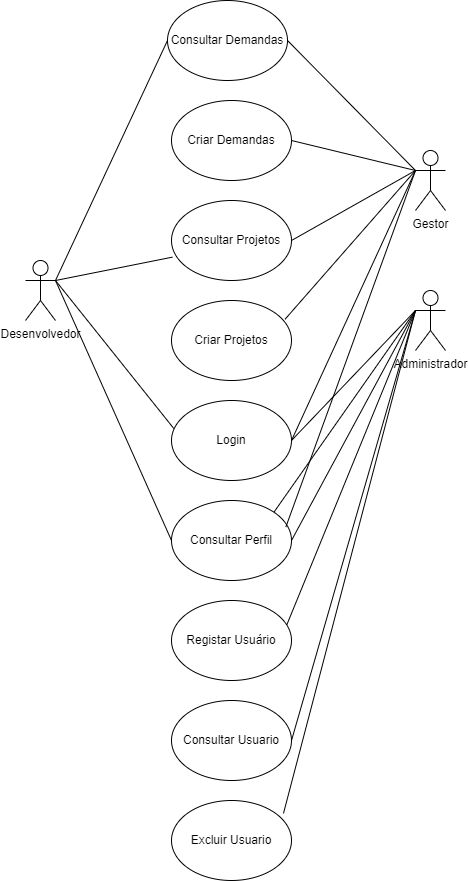

The diagram above was exported from draw.io. Its source (the exported page's mxGraphModel, read from the mxfile embedded in the PNG):
<mxGraphModel dx="1313" dy="718" grid="1" gridSize="10" guides="1" tooltips="1" connect="1" arrows="1" fold="1" page="1" pageScale="1" pageWidth="827" pageHeight="1169" math="0" shadow="0">
  <root>
    <mxCell id="0" />
    <mxCell id="1" parent="0" />
    <mxCell id="zupCqKAO4YJgUnSiePGp-1" value="Consultar Demandas" style="ellipse;whiteSpace=wrap;html=1;" parent="1" vertex="1">
      <mxGeometry x="352" y="40" width="120" height="80" as="geometry" />
    </mxCell>
    <mxCell id="zupCqKAO4YJgUnSiePGp-2" value="Criar Demandas" style="ellipse;whiteSpace=wrap;html=1;" parent="1" vertex="1">
      <mxGeometry x="356" y="140" width="120" height="80" as="geometry" />
    </mxCell>
    <mxCell id="zupCqKAO4YJgUnSiePGp-3" value="Consultar Projetos" style="ellipse;whiteSpace=wrap;html=1;" parent="1" vertex="1">
      <mxGeometry x="356" y="240" width="120" height="80" as="geometry" />
    </mxCell>
    <mxCell id="zupCqKAO4YJgUnSiePGp-4" value="Criar Projetos" style="ellipse;whiteSpace=wrap;html=1;" parent="1" vertex="1">
      <mxGeometry x="356" y="340" width="120" height="80" as="geometry" />
    </mxCell>
    <mxCell id="zupCqKAO4YJgUnSiePGp-5" value="Consultar Perfil" style="ellipse;whiteSpace=wrap;html=1;" parent="1" vertex="1">
      <mxGeometry x="356" y="540" width="120" height="80" as="geometry" />
    </mxCell>
    <mxCell id="zupCqKAO4YJgUnSiePGp-6" value="Login" style="ellipse;whiteSpace=wrap;html=1;" parent="1" vertex="1">
      <mxGeometry x="356" y="440" width="120" height="80" as="geometry" />
    </mxCell>
    <mxCell id="zupCqKAO4YJgUnSiePGp-7" value="Gestor" style="shape=umlActor;verticalLabelPosition=bottom;verticalAlign=top;html=1;outlineConnect=0;" parent="1" vertex="1">
      <mxGeometry x="600" y="190" width="30" height="60" as="geometry" />
    </mxCell>
    <mxCell id="Jf1F_JOvsY18ZnBP5_Q1-1" value="Registar Usuário" style="ellipse;whiteSpace=wrap;html=1;" vertex="1" parent="1">
      <mxGeometry x="356" y="640" width="120" height="80" as="geometry" />
    </mxCell>
    <mxCell id="Jf1F_JOvsY18ZnBP5_Q1-2" value="Administrador" style="shape=umlActor;verticalLabelPosition=bottom;verticalAlign=top;html=1;outlineConnect=0;" vertex="1" parent="1">
      <mxGeometry x="600" y="330" width="30" height="60" as="geometry" />
    </mxCell>
    <mxCell id="Jf1F_JOvsY18ZnBP5_Q1-3" value="Desenvolvedor" style="shape=umlActor;verticalLabelPosition=bottom;verticalAlign=top;html=1;outlineConnect=0;" vertex="1" parent="1">
      <mxGeometry x="210" y="300" width="30" height="60" as="geometry" />
    </mxCell>
    <mxCell id="Jf1F_JOvsY18ZnBP5_Q1-4" value="" style="endArrow=none;html=1;rounded=0;entryX=0;entryY=0.5;entryDx=0;entryDy=0;exitX=1;exitY=0.3333333333333333;exitDx=0;exitDy=0;exitPerimeter=0;" edge="1" parent="1" source="Jf1F_JOvsY18ZnBP5_Q1-3" target="zupCqKAO4YJgUnSiePGp-1">
      <mxGeometry width="50" height="50" relative="1" as="geometry">
        <mxPoint x="302" y="330" as="sourcePoint" />
        <mxPoint x="352" y="280" as="targetPoint" />
      </mxGeometry>
    </mxCell>
    <mxCell id="Jf1F_JOvsY18ZnBP5_Q1-5" value="" style="endArrow=none;html=1;rounded=0;entryX=0.008;entryY=0.708;entryDx=0;entryDy=0;entryPerimeter=0;exitX=1;exitY=0.3333333333333333;exitDx=0;exitDy=0;exitPerimeter=0;" edge="1" parent="1" source="Jf1F_JOvsY18ZnBP5_Q1-3" target="zupCqKAO4YJgUnSiePGp-3">
      <mxGeometry width="50" height="50" relative="1" as="geometry">
        <mxPoint x="244" y="340" as="sourcePoint" />
        <mxPoint x="356" y="296" as="targetPoint" />
      </mxGeometry>
    </mxCell>
    <mxCell id="Jf1F_JOvsY18ZnBP5_Q1-6" value="" style="endArrow=none;html=1;rounded=0;entryX=0;entryY=0.3333333333333333;entryDx=0;entryDy=0;entryPerimeter=0;exitX=1;exitY=0.5;exitDx=0;exitDy=0;" edge="1" parent="1" source="zupCqKAO4YJgUnSiePGp-1" target="zupCqKAO4YJgUnSiePGp-7">
      <mxGeometry width="50" height="50" relative="1" as="geometry">
        <mxPoint x="510" y="410" as="sourcePoint" />
        <mxPoint x="560" y="360" as="targetPoint" />
      </mxGeometry>
    </mxCell>
    <mxCell id="Jf1F_JOvsY18ZnBP5_Q1-7" value="" style="endArrow=none;html=1;rounded=0;entryX=0;entryY=0.3333333333333333;entryDx=0;entryDy=0;entryPerimeter=0;exitX=1;exitY=0.5;exitDx=0;exitDy=0;" edge="1" parent="1" source="zupCqKAO4YJgUnSiePGp-2" target="zupCqKAO4YJgUnSiePGp-7">
      <mxGeometry width="50" height="50" relative="1" as="geometry">
        <mxPoint x="482" y="130" as="sourcePoint" />
        <mxPoint x="610" y="260" as="targetPoint" />
      </mxGeometry>
    </mxCell>
    <mxCell id="Jf1F_JOvsY18ZnBP5_Q1-8" value="" style="endArrow=none;html=1;rounded=0;exitX=1;exitY=0.5;exitDx=0;exitDy=0;" edge="1" parent="1" source="zupCqKAO4YJgUnSiePGp-3">
      <mxGeometry width="50" height="50" relative="1" as="geometry">
        <mxPoint x="486" y="190" as="sourcePoint" />
        <mxPoint x="600" y="210" as="targetPoint" />
      </mxGeometry>
    </mxCell>
    <mxCell id="Jf1F_JOvsY18ZnBP5_Q1-9" value="" style="endArrow=none;html=1;rounded=0;exitX=0.947;exitY=0.233;exitDx=0;exitDy=0;exitPerimeter=0;" edge="1" parent="1" source="zupCqKAO4YJgUnSiePGp-4">
      <mxGeometry width="50" height="50" relative="1" as="geometry">
        <mxPoint x="486" y="290" as="sourcePoint" />
        <mxPoint x="600" y="210" as="targetPoint" />
      </mxGeometry>
    </mxCell>
    <mxCell id="Jf1F_JOvsY18ZnBP5_Q1-10" value="" style="endArrow=none;html=1;rounded=0;entryX=1;entryY=0.3333333333333333;entryDx=0;entryDy=0;entryPerimeter=0;exitX=0.019;exitY=0.35;exitDx=0;exitDy=0;exitPerimeter=0;" edge="1" parent="1" source="zupCqKAO4YJgUnSiePGp-6" target="Jf1F_JOvsY18ZnBP5_Q1-3">
      <mxGeometry width="50" height="50" relative="1" as="geometry">
        <mxPoint x="430" y="390" as="sourcePoint" />
        <mxPoint x="480" y="340" as="targetPoint" />
      </mxGeometry>
    </mxCell>
    <mxCell id="Jf1F_JOvsY18ZnBP5_Q1-11" value="" style="endArrow=none;html=1;rounded=0;exitX=1;exitY=0.5;exitDx=0;exitDy=0;" edge="1" parent="1" source="zupCqKAO4YJgUnSiePGp-6">
      <mxGeometry width="50" height="50" relative="1" as="geometry">
        <mxPoint x="430" y="390" as="sourcePoint" />
        <mxPoint x="600" y="210" as="targetPoint" />
      </mxGeometry>
    </mxCell>
    <mxCell id="Jf1F_JOvsY18ZnBP5_Q1-12" value="" style="endArrow=none;html=1;rounded=0;exitX=1;exitY=0.5;exitDx=0;exitDy=0;entryX=0;entryY=0.3333333333333333;entryDx=0;entryDy=0;entryPerimeter=0;" edge="1" parent="1" source="zupCqKAO4YJgUnSiePGp-5" target="Jf1F_JOvsY18ZnBP5_Q1-2">
      <mxGeometry width="50" height="50" relative="1" as="geometry">
        <mxPoint x="520" y="520" as="sourcePoint" />
        <mxPoint x="570" y="470" as="targetPoint" />
      </mxGeometry>
    </mxCell>
    <mxCell id="Jf1F_JOvsY18ZnBP5_Q1-13" value="" style="endArrow=none;html=1;rounded=0;entryX=0;entryY=0.3333333333333333;entryDx=0;entryDy=0;entryPerimeter=0;exitX=1;exitY=0.5;exitDx=0;exitDy=0;" edge="1" parent="1" source="zupCqKAO4YJgUnSiePGp-6" target="Jf1F_JOvsY18ZnBP5_Q1-2">
      <mxGeometry width="50" height="50" relative="1" as="geometry">
        <mxPoint x="520" y="520" as="sourcePoint" />
        <mxPoint x="570" y="470" as="targetPoint" />
      </mxGeometry>
    </mxCell>
    <mxCell id="Jf1F_JOvsY18ZnBP5_Q1-14" value="" style="endArrow=none;html=1;rounded=0;entryX=0;entryY=0.3333333333333333;entryDx=0;entryDy=0;entryPerimeter=0;exitX=0.961;exitY=0.304;exitDx=0;exitDy=0;exitPerimeter=0;" edge="1" parent="1" source="Jf1F_JOvsY18ZnBP5_Q1-1" target="Jf1F_JOvsY18ZnBP5_Q1-2">
      <mxGeometry width="50" height="50" relative="1" as="geometry">
        <mxPoint x="520" y="520" as="sourcePoint" />
        <mxPoint x="570" y="470" as="targetPoint" />
      </mxGeometry>
    </mxCell>
    <mxCell id="Jf1F_JOvsY18ZnBP5_Q1-15" value="Consultar Usuario" style="ellipse;whiteSpace=wrap;html=1;" vertex="1" parent="1">
      <mxGeometry x="356" y="740" width="120" height="80" as="geometry" />
    </mxCell>
    <mxCell id="Jf1F_JOvsY18ZnBP5_Q1-16" value="" style="endArrow=none;html=1;rounded=0;entryX=0;entryY=0.3333333333333333;entryDx=0;entryDy=0;entryPerimeter=0;exitX=1;exitY=0.5;exitDx=0;exitDy=0;" edge="1" parent="1" source="Jf1F_JOvsY18ZnBP5_Q1-15" target="Jf1F_JOvsY18ZnBP5_Q1-2">
      <mxGeometry width="50" height="50" relative="1" as="geometry">
        <mxPoint x="420" y="610" as="sourcePoint" />
        <mxPoint x="470" y="560" as="targetPoint" />
      </mxGeometry>
    </mxCell>
    <mxCell id="Jf1F_JOvsY18ZnBP5_Q1-17" value="Excluir Usuario" style="ellipse;whiteSpace=wrap;html=1;" vertex="1" parent="1">
      <mxGeometry x="356" y="840" width="120" height="80" as="geometry" />
    </mxCell>
    <mxCell id="Jf1F_JOvsY18ZnBP5_Q1-18" value="" style="endArrow=none;html=1;rounded=0;entryX=1;entryY=0.3333333333333333;entryDx=0;entryDy=0;entryPerimeter=0;exitX=0;exitY=0.5;exitDx=0;exitDy=0;" edge="1" parent="1" source="zupCqKAO4YJgUnSiePGp-5" target="Jf1F_JOvsY18ZnBP5_Q1-3">
      <mxGeometry width="50" height="50" relative="1" as="geometry">
        <mxPoint x="370" y="580" as="sourcePoint" />
        <mxPoint x="420" y="530" as="targetPoint" />
      </mxGeometry>
    </mxCell>
    <mxCell id="Jf1F_JOvsY18ZnBP5_Q1-19" value="" style="endArrow=none;html=1;rounded=0;entryX=0;entryY=0.3333333333333333;entryDx=0;entryDy=0;entryPerimeter=0;exitX=1;exitY=0;exitDx=0;exitDy=0;" edge="1" parent="1" source="zupCqKAO4YJgUnSiePGp-5" target="Jf1F_JOvsY18ZnBP5_Q1-2">
      <mxGeometry width="50" height="50" relative="1" as="geometry">
        <mxPoint x="370" y="580" as="sourcePoint" />
        <mxPoint x="420" y="530" as="targetPoint" />
      </mxGeometry>
    </mxCell>
    <mxCell id="Jf1F_JOvsY18ZnBP5_Q1-20" value="" style="endArrow=none;html=1;rounded=0;exitX=0.953;exitY=0.331;exitDx=0;exitDy=0;exitPerimeter=0;entryX=0;entryY=0.3333333333333333;entryDx=0;entryDy=0;entryPerimeter=0;" edge="1" parent="1" source="zupCqKAO4YJgUnSiePGp-5" target="zupCqKAO4YJgUnSiePGp-7">
      <mxGeometry width="50" height="50" relative="1" as="geometry">
        <mxPoint x="370" y="470" as="sourcePoint" />
        <mxPoint x="420" y="420" as="targetPoint" />
      </mxGeometry>
    </mxCell>
    <mxCell id="Jf1F_JOvsY18ZnBP5_Q1-21" value="" style="endArrow=none;html=1;rounded=0;entryX=0;entryY=0.3333333333333333;entryDx=0;entryDy=0;entryPerimeter=0;exitX=0.933;exitY=0.162;exitDx=0;exitDy=0;exitPerimeter=0;" edge="1" parent="1" source="Jf1F_JOvsY18ZnBP5_Q1-17" target="Jf1F_JOvsY18ZnBP5_Q1-2">
      <mxGeometry width="50" height="50" relative="1" as="geometry">
        <mxPoint x="550" y="660" as="sourcePoint" />
        <mxPoint x="600" y="610" as="targetPoint" />
      </mxGeometry>
    </mxCell>
  </root>
</mxGraphModel>